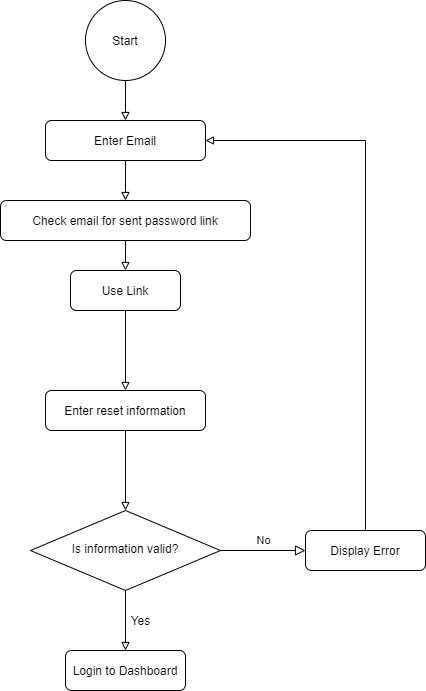

The diagram above was exported from draw.io. Its source (the exported page's mxGraphModel, read from the mxfile embedded in the PNG):
<mxGraphModel dx="1038" dy="489" grid="1" gridSize="10" guides="1" tooltips="1" connect="1" arrows="1" fold="1" page="1" pageScale="1" pageWidth="827" pageHeight="1169" math="0" shadow="0">
  <root>
    <mxCell id="WT5OScowCJoeQHJLEo9k-0" />
    <mxCell id="WT5OScowCJoeQHJLEo9k-1" parent="WT5OScowCJoeQHJLEo9k-0" />
    <mxCell id="NKdZlRIJBF4wta5hYV6c-5" style="edgeStyle=orthogonalEdgeStyle;rounded=0;orthogonalLoop=1;jettySize=auto;html=1;endArrow=block;endFill=0;" edge="1" parent="WT5OScowCJoeQHJLEo9k-1" source="WT5OScowCJoeQHJLEo9k-3" target="NKdZlRIJBF4wta5hYV6c-0">
      <mxGeometry relative="1" as="geometry" />
    </mxCell>
    <mxCell id="WT5OScowCJoeQHJLEo9k-3" value="Enter Email" style="rounded=1;whiteSpace=wrap;html=1;fontSize=12;glass=0;strokeWidth=1;shadow=0;" vertex="1" parent="WT5OScowCJoeQHJLEo9k-1">
      <mxGeometry x="400" y="120" width="160" height="40" as="geometry" />
    </mxCell>
    <mxCell id="WT5OScowCJoeQHJLEo9k-5" value="No" style="edgeStyle=orthogonalEdgeStyle;rounded=0;html=1;jettySize=auto;orthogonalLoop=1;fontSize=11;endArrow=block;endFill=0;endSize=8;strokeWidth=1;shadow=0;labelBackgroundColor=none;" edge="1" parent="WT5OScowCJoeQHJLEo9k-1" source="WT5OScowCJoeQHJLEo9k-6" target="WT5OScowCJoeQHJLEo9k-8">
      <mxGeometry y="10" relative="1" as="geometry">
        <mxPoint as="offset" />
      </mxGeometry>
    </mxCell>
    <mxCell id="WT5OScowCJoeQHJLEo9k-6" value="Is information valid?" style="rhombus;whiteSpace=wrap;html=1;shadow=0;fontFamily=Helvetica;fontSize=12;align=center;strokeWidth=1;spacing=6;spacingTop=-4;" vertex="1" parent="WT5OScowCJoeQHJLEo9k-1">
      <mxGeometry x="385" y="510" width="190" height="80" as="geometry" />
    </mxCell>
    <mxCell id="WT5OScowCJoeQHJLEo9k-7" style="edgeStyle=orthogonalEdgeStyle;rounded=0;orthogonalLoop=1;jettySize=auto;html=1;entryX=1;entryY=0.5;entryDx=0;entryDy=0;endArrow=block;endFill=0;" edge="1" parent="WT5OScowCJoeQHJLEo9k-1" source="WT5OScowCJoeQHJLEo9k-8" target="WT5OScowCJoeQHJLEo9k-3">
      <mxGeometry relative="1" as="geometry">
        <Array as="points">
          <mxPoint x="720" y="140" />
        </Array>
      </mxGeometry>
    </mxCell>
    <mxCell id="WT5OScowCJoeQHJLEo9k-8" value="Display Error" style="rounded=1;whiteSpace=wrap;html=1;fontSize=12;glass=0;strokeWidth=1;shadow=0;" vertex="1" parent="WT5OScowCJoeQHJLEo9k-1">
      <mxGeometry x="660" y="530" width="120" height="40" as="geometry" />
    </mxCell>
    <mxCell id="cFr5jxCshBIZn22EJuYC-0" style="edgeStyle=orthogonalEdgeStyle;rounded=0;orthogonalLoop=1;jettySize=auto;html=1;exitX=0.5;exitY=1;exitDx=0;exitDy=0;entryX=0.5;entryY=0;entryDx=0;entryDy=0;endArrow=block;endFill=0;" edge="1" parent="WT5OScowCJoeQHJLEo9k-1" target="WT5OScowCJoeQHJLEo9k-12">
      <mxGeometry relative="1" as="geometry">
        <mxPoint x="480" y="590" as="sourcePoint" />
      </mxGeometry>
    </mxCell>
    <mxCell id="WT5OScowCJoeQHJLEo9k-12" value="Login to Dashboard" style="rounded=1;whiteSpace=wrap;html=1;fontSize=12;glass=0;strokeWidth=1;shadow=0;" vertex="1" parent="WT5OScowCJoeQHJLEo9k-1">
      <mxGeometry x="420" y="650" width="120" height="40" as="geometry" />
    </mxCell>
    <mxCell id="WT5OScowCJoeQHJLEo9k-13" style="edgeStyle=orthogonalEdgeStyle;rounded=0;orthogonalLoop=1;jettySize=auto;html=1;entryX=0.5;entryY=0;entryDx=0;entryDy=0;endArrow=block;endFill=0;" edge="1" parent="WT5OScowCJoeQHJLEo9k-1" source="WT5OScowCJoeQHJLEo9k-14" target="WT5OScowCJoeQHJLEo9k-3">
      <mxGeometry relative="1" as="geometry" />
    </mxCell>
    <mxCell id="WT5OScowCJoeQHJLEo9k-14" value="Start" style="ellipse;whiteSpace=wrap;html=1;" vertex="1" parent="WT5OScowCJoeQHJLEo9k-1">
      <mxGeometry x="440" width="80" height="80" as="geometry" />
    </mxCell>
    <mxCell id="NKdZlRIJBF4wta5hYV6c-6" style="edgeStyle=orthogonalEdgeStyle;rounded=0;orthogonalLoop=1;jettySize=auto;html=1;entryX=0.5;entryY=0;entryDx=0;entryDy=0;endArrow=block;endFill=0;" edge="1" parent="WT5OScowCJoeQHJLEo9k-1" source="NKdZlRIJBF4wta5hYV6c-0" target="NKdZlRIJBF4wta5hYV6c-1">
      <mxGeometry relative="1" as="geometry" />
    </mxCell>
    <mxCell id="NKdZlRIJBF4wta5hYV6c-0" value="Check email for sent password link" style="rounded=1;whiteSpace=wrap;html=1;fontSize=12;glass=0;strokeWidth=1;shadow=0;" vertex="1" parent="WT5OScowCJoeQHJLEo9k-1">
      <mxGeometry x="355" y="200" width="250" height="40" as="geometry" />
    </mxCell>
    <mxCell id="NKdZlRIJBF4wta5hYV6c-7" style="edgeStyle=orthogonalEdgeStyle;rounded=0;orthogonalLoop=1;jettySize=auto;html=1;entryX=0.5;entryY=0;entryDx=0;entryDy=0;endArrow=block;endFill=0;" edge="1" parent="WT5OScowCJoeQHJLEo9k-1" source="NKdZlRIJBF4wta5hYV6c-1" target="NKdZlRIJBF4wta5hYV6c-3">
      <mxGeometry relative="1" as="geometry">
        <mxPoint x="480" y="350" as="targetPoint" />
      </mxGeometry>
    </mxCell>
    <mxCell id="NKdZlRIJBF4wta5hYV6c-1" value="Use Link" style="rounded=1;whiteSpace=wrap;html=1;fontSize=12;glass=0;strokeWidth=1;shadow=0;" vertex="1" parent="WT5OScowCJoeQHJLEo9k-1">
      <mxGeometry x="425" y="270" width="110" height="40" as="geometry" />
    </mxCell>
    <mxCell id="NKdZlRIJBF4wta5hYV6c-9" style="edgeStyle=orthogonalEdgeStyle;rounded=0;orthogonalLoop=1;jettySize=auto;html=1;endArrow=block;endFill=0;" edge="1" parent="WT5OScowCJoeQHJLEo9k-1" source="NKdZlRIJBF4wta5hYV6c-3" target="WT5OScowCJoeQHJLEo9k-6">
      <mxGeometry relative="1" as="geometry" />
    </mxCell>
    <mxCell id="NKdZlRIJBF4wta5hYV6c-3" value="Enter reset information" style="rounded=1;whiteSpace=wrap;html=1;fontSize=12;glass=0;strokeWidth=1;shadow=0;" vertex="1" parent="WT5OScowCJoeQHJLEo9k-1">
      <mxGeometry x="400" y="390" width="160" height="40" as="geometry" />
    </mxCell>
    <mxCell id="cFr5jxCshBIZn22EJuYC-1" value="Yes" style="text;html=1;align=center;verticalAlign=middle;resizable=0;points=[];autosize=1;strokeColor=none;" vertex="1" parent="WT5OScowCJoeQHJLEo9k-1">
      <mxGeometry x="480" y="610" width="30" height="20" as="geometry" />
    </mxCell>
  </root>
</mxGraphModel>